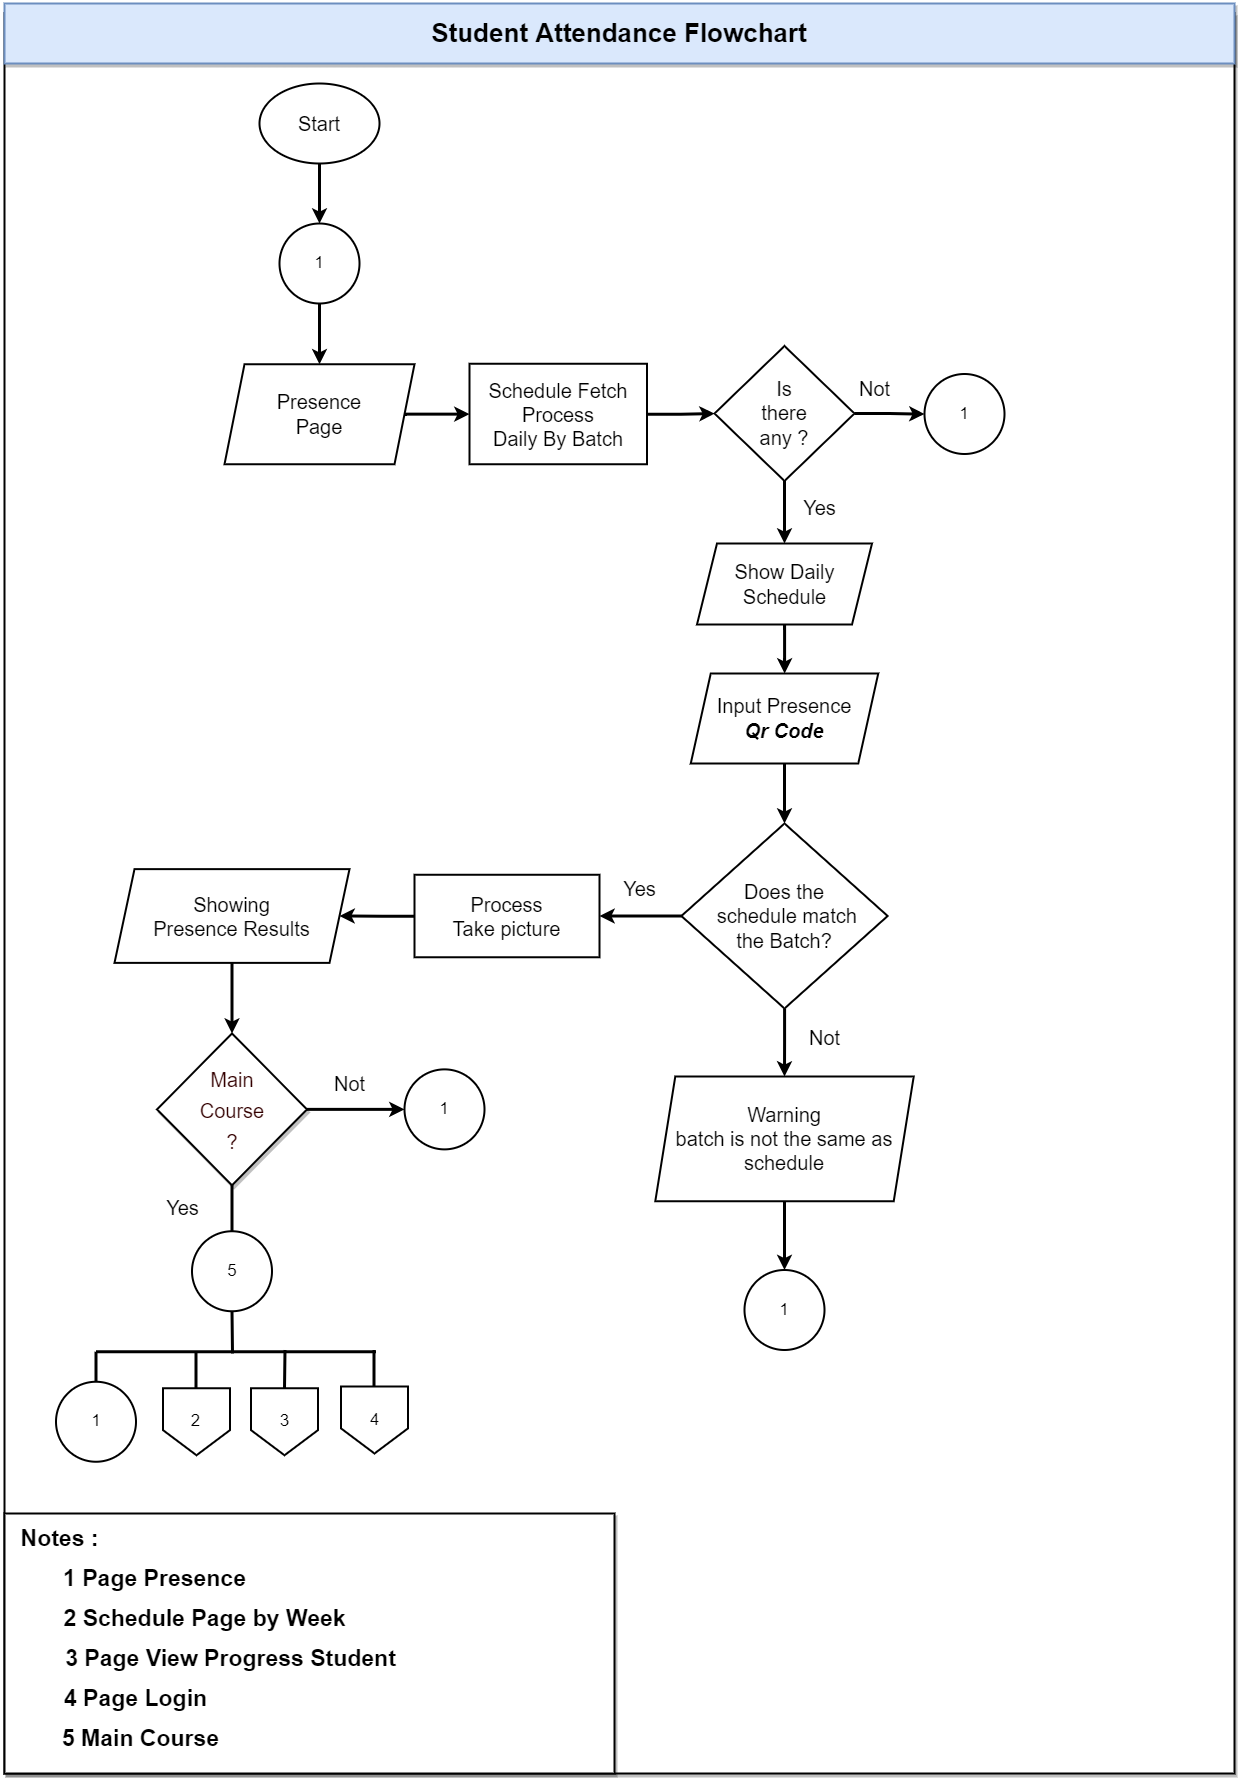

The diagram above was exported from draw.io. Its source (the exported page's mxGraphModel, read from the mxfile embedded in the PNG):
<mxGraphModel dx="2473" dy="1413" grid="1" gridSize="10" guides="1" tooltips="1" connect="1" arrows="1" fold="1" page="1" pageScale="1" pageWidth="1100" pageHeight="850" math="0" shadow="0">
  <root>
    <mxCell id="0" />
    <mxCell id="1" parent="0" />
    <mxCell id="3Blfyt68bz--lbK4JEVP-52" value="" style="rounded=0;whiteSpace=wrap;html=1;fontSize=17;strokeWidth=2;shadow=1;" vertex="1" parent="1">
      <mxGeometry x="220" y="150" width="1230" height="1760" as="geometry" />
    </mxCell>
    <mxCell id="KMad9ka8snUztoPMsLgj-5" style="edgeStyle=orthogonalEdgeStyle;rounded=0;orthogonalLoop=1;jettySize=auto;html=1;fontSize=26;strokeWidth=3;" edge="1" parent="1" source="3Blfyt68bz--lbK4JEVP-1" target="KMad9ka8snUztoPMsLgj-4">
      <mxGeometry relative="1" as="geometry" />
    </mxCell>
    <mxCell id="3Blfyt68bz--lbK4JEVP-1" value="&lt;font style=&quot;font-size: 20px&quot;&gt;Start&lt;/font&gt;" style="ellipse;whiteSpace=wrap;html=1;strokeWidth=2;" vertex="1" parent="1">
      <mxGeometry x="475" y="220" width="120" height="80" as="geometry" />
    </mxCell>
    <mxCell id="3Blfyt68bz--lbK4JEVP-22" value="" style="edgeStyle=orthogonalEdgeStyle;rounded=0;orthogonalLoop=1;jettySize=auto;html=1;fontSize=17;strokeWidth=3;" edge="1" parent="1" source="3Blfyt68bz--lbK4JEVP-9" target="3Blfyt68bz--lbK4JEVP-21">
      <mxGeometry relative="1" as="geometry" />
    </mxCell>
    <mxCell id="3Blfyt68bz--lbK4JEVP-9" value="&lt;font style=&quot;font-size: 20px&quot;&gt;Presence&lt;br&gt;Page&lt;/font&gt;" style="shape=parallelogram;perimeter=parallelogramPerimeter;whiteSpace=wrap;html=1;fixedSize=1;fontSize=17;strokeWidth=2;" vertex="1" parent="1">
      <mxGeometry x="440" y="500.75" width="190" height="100" as="geometry" />
    </mxCell>
    <mxCell id="3Blfyt68bz--lbK4JEVP-26" value="" style="edgeStyle=orthogonalEdgeStyle;rounded=0;orthogonalLoop=1;jettySize=auto;html=1;fontSize=17;strokeWidth=3;" edge="1" parent="1" source="3Blfyt68bz--lbK4JEVP-21" target="3Blfyt68bz--lbK4JEVP-25">
      <mxGeometry relative="1" as="geometry" />
    </mxCell>
    <mxCell id="3Blfyt68bz--lbK4JEVP-21" value="&lt;div style=&quot;font-size: 20px&quot;&gt;&lt;font style=&quot;font-size: 20px&quot;&gt;Schedule Fetch Process&lt;/font&gt;&lt;/div&gt;&lt;div style=&quot;font-size: 20px&quot;&gt;&lt;font style=&quot;font-size: 20px&quot;&gt;Daily By Batch&lt;/font&gt;&lt;/div&gt;" style="whiteSpace=wrap;html=1;fontSize=17;strokeWidth=2;" vertex="1" parent="1">
      <mxGeometry x="685" y="500.25" width="177.5" height="100.5" as="geometry" />
    </mxCell>
    <mxCell id="3Blfyt68bz--lbK4JEVP-33" value="" style="edgeStyle=orthogonalEdgeStyle;rounded=0;orthogonalLoop=1;jettySize=auto;html=1;fontSize=17;strokeWidth=3;" edge="1" parent="1" source="3Blfyt68bz--lbK4JEVP-23" target="3Blfyt68bz--lbK4JEVP-32">
      <mxGeometry relative="1" as="geometry" />
    </mxCell>
    <mxCell id="3Blfyt68bz--lbK4JEVP-23" value="&lt;font style=&quot;font-size: 20px&quot;&gt;Show Daily&lt;br&gt;Schedule&lt;/font&gt;" style="shape=parallelogram;perimeter=parallelogramPerimeter;whiteSpace=wrap;html=1;fixedSize=1;fontSize=17;strokeWidth=2;" vertex="1" parent="1">
      <mxGeometry x="912.5" y="680" width="175" height="81" as="geometry" />
    </mxCell>
    <mxCell id="KMad9ka8snUztoPMsLgj-10" style="edgeStyle=orthogonalEdgeStyle;rounded=0;orthogonalLoop=1;jettySize=auto;html=1;fontSize=26;strokeWidth=3;" edge="1" parent="1" source="3Blfyt68bz--lbK4JEVP-25" target="3Blfyt68bz--lbK4JEVP-23">
      <mxGeometry relative="1" as="geometry" />
    </mxCell>
    <mxCell id="KMad9ka8snUztoPMsLgj-11" style="edgeStyle=orthogonalEdgeStyle;rounded=0;orthogonalLoop=1;jettySize=auto;html=1;entryX=0;entryY=0.5;entryDx=0;entryDy=0;fontSize=26;strokeWidth=3;" edge="1" parent="1" source="3Blfyt68bz--lbK4JEVP-25" target="3Blfyt68bz--lbK4JEVP-28">
      <mxGeometry relative="1" as="geometry" />
    </mxCell>
    <mxCell id="3Blfyt68bz--lbK4JEVP-25" value="&lt;font style=&quot;font-size: 20px&quot;&gt;Is&lt;br&gt;there&lt;br&gt;any ?&lt;/font&gt;" style="rhombus;whiteSpace=wrap;html=1;fontSize=17;strokeWidth=2;" vertex="1" parent="1">
      <mxGeometry x="930" y="482.5" width="140" height="135" as="geometry" />
    </mxCell>
    <mxCell id="3Blfyt68bz--lbK4JEVP-28" value="1" style="ellipse;whiteSpace=wrap;html=1;aspect=fixed;fontSize=17;strokeWidth=2;" vertex="1" parent="1">
      <mxGeometry x="1140" y="510.5" width="80" height="80" as="geometry" />
    </mxCell>
    <mxCell id="3Blfyt68bz--lbK4JEVP-30" value="&lt;font style=&quot;font-size: 20px&quot;&gt;Not&lt;/font&gt;" style="text;html=1;align=center;verticalAlign=middle;resizable=0;points=[];autosize=1;strokeColor=none;fillColor=none;fontSize=17;" vertex="1" parent="1">
      <mxGeometry x="1065" y="510.5" width="50" height="30" as="geometry" />
    </mxCell>
    <mxCell id="3Blfyt68bz--lbK4JEVP-31" value="&lt;font style=&quot;font-size: 20px&quot;&gt;Yes&lt;/font&gt;" style="text;html=1;align=center;verticalAlign=middle;resizable=0;points=[];autosize=1;strokeColor=none;fillColor=none;fontSize=17;" vertex="1" parent="1">
      <mxGeometry x="1010" y="630" width="50" height="30" as="geometry" />
    </mxCell>
    <mxCell id="KMad9ka8snUztoPMsLgj-14" style="edgeStyle=orthogonalEdgeStyle;rounded=0;orthogonalLoop=1;jettySize=auto;html=1;fontSize=26;strokeWidth=3;" edge="1" parent="1" source="3Blfyt68bz--lbK4JEVP-32" target="KMad9ka8snUztoPMsLgj-13">
      <mxGeometry relative="1" as="geometry" />
    </mxCell>
    <mxCell id="3Blfyt68bz--lbK4JEVP-32" value="&lt;font style=&quot;font-size: 20px&quot;&gt;Input Presence&lt;br&gt;&lt;b&gt;&lt;i&gt;Qr Code&lt;/i&gt;&lt;/b&gt;&lt;/font&gt;" style="shape=parallelogram;perimeter=parallelogramPerimeter;whiteSpace=wrap;html=1;fixedSize=1;fontSize=17;strokeWidth=2;" vertex="1" parent="1">
      <mxGeometry x="906.25" y="810" width="187.5" height="90" as="geometry" />
    </mxCell>
    <mxCell id="3Blfyt68bz--lbK4JEVP-37" value="" style="edgeStyle=orthogonalEdgeStyle;rounded=0;orthogonalLoop=1;jettySize=auto;html=1;fontSize=17;strokeWidth=3;" edge="1" parent="1" source="3Blfyt68bz--lbK4JEVP-34" target="3Blfyt68bz--lbK4JEVP-36">
      <mxGeometry relative="1" as="geometry" />
    </mxCell>
    <mxCell id="3Blfyt68bz--lbK4JEVP-34" value="&lt;div style=&quot;font-size: 20px&quot;&gt;&lt;font style=&quot;font-size: 20px&quot;&gt;Process&lt;/font&gt;&lt;/div&gt;&lt;div style=&quot;font-size: 20px&quot;&gt;&lt;font style=&quot;font-size: 20px&quot;&gt;Take picture&lt;/font&gt;&lt;/div&gt;" style="rounded=0;whiteSpace=wrap;html=1;fontSize=17;strokeWidth=2;" vertex="1" parent="1">
      <mxGeometry x="630" y="1011.26" width="185" height="82.5" as="geometry" />
    </mxCell>
    <mxCell id="KMad9ka8snUztoPMsLgj-25" style="edgeStyle=orthogonalEdgeStyle;rounded=0;orthogonalLoop=1;jettySize=auto;html=1;entryX=0.5;entryY=0;entryDx=0;entryDy=0;fontSize=17;fontColor=#330000;strokeWidth=3;" edge="1" parent="1" source="3Blfyt68bz--lbK4JEVP-36" target="KMad9ka8snUztoPMsLgj-24">
      <mxGeometry relative="1" as="geometry" />
    </mxCell>
    <mxCell id="3Blfyt68bz--lbK4JEVP-36" value="&lt;div style=&quot;font-size: 20px&quot;&gt;&lt;font style=&quot;font-size: 20px&quot;&gt;Showing&lt;/font&gt;&lt;/div&gt;&lt;div style=&quot;font-size: 20px&quot;&gt;&lt;font style=&quot;font-size: 20px&quot;&gt;Presence Results&lt;/font&gt;&lt;/div&gt;" style="shape=parallelogram;perimeter=parallelogramPerimeter;whiteSpace=wrap;html=1;fixedSize=1;fontSize=17;rounded=0;strokeWidth=2;" vertex="1" parent="1">
      <mxGeometry x="330" y="1005.63" width="235" height="93.75" as="geometry" />
    </mxCell>
    <mxCell id="3Blfyt68bz--lbK4JEVP-38" value="1" style="ellipse;whiteSpace=wrap;html=1;aspect=fixed;fontSize=17;strokeWidth=2;" vertex="1" parent="1">
      <mxGeometry x="620" y="1205.8700000000001" width="80" height="80" as="geometry" />
    </mxCell>
    <mxCell id="3Blfyt68bz--lbK4JEVP-41" value="" style="endArrow=none;html=1;rounded=0;fontSize=17;strokeWidth=3;" edge="1" parent="1">
      <mxGeometry width="50" height="50" relative="1" as="geometry">
        <mxPoint x="311.5" y="1488.25" as="sourcePoint" />
        <mxPoint x="591.5" y="1488.25" as="targetPoint" />
      </mxGeometry>
    </mxCell>
    <mxCell id="3Blfyt68bz--lbK4JEVP-42" value="" style="endArrow=none;html=1;rounded=0;fontSize=17;strokeWidth=3;" edge="1" parent="1">
      <mxGeometry width="50" height="50" relative="1" as="geometry">
        <mxPoint x="311.5" y="1528.25" as="sourcePoint" />
        <mxPoint x="311.5" y="1488.25" as="targetPoint" />
      </mxGeometry>
    </mxCell>
    <mxCell id="3Blfyt68bz--lbK4JEVP-44" value="1" style="ellipse;whiteSpace=wrap;html=1;aspect=fixed;fontSize=17;strokeWidth=2;" vertex="1" parent="1">
      <mxGeometry x="271.5" y="1518.25" width="80" height="80" as="geometry" />
    </mxCell>
    <mxCell id="3Blfyt68bz--lbK4JEVP-45" value="" style="endArrow=none;html=1;rounded=0;fontSize=17;strokeWidth=3;" edge="1" parent="1">
      <mxGeometry width="50" height="50" relative="1" as="geometry">
        <mxPoint x="411.5" y="1528.25" as="sourcePoint" />
        <mxPoint x="411.5" y="1488.25" as="targetPoint" />
      </mxGeometry>
    </mxCell>
    <mxCell id="3Blfyt68bz--lbK4JEVP-47" value="&lt;div style=&quot;font-size: 17px&quot;&gt;2&lt;/div&gt;" style="shape=offPageConnector;whiteSpace=wrap;html=1;fontSize=20;strokeWidth=2;align=center;" vertex="1" parent="1">
      <mxGeometry x="378.5" y="1524.75" width="67" height="67" as="geometry" />
    </mxCell>
    <mxCell id="3Blfyt68bz--lbK4JEVP-49" value="&lt;div style=&quot;font-size: 17px&quot;&gt;3&lt;/div&gt;" style="shape=offPageConnector;whiteSpace=wrap;html=1;fontSize=20;strokeWidth=2;align=center;" vertex="1" parent="1">
      <mxGeometry x="466.5" y="1524.75" width="67" height="67" as="geometry" />
    </mxCell>
    <mxCell id="3Blfyt68bz--lbK4JEVP-50" value="" style="endArrow=none;html=1;rounded=0;fontSize=17;strokeWidth=3;" edge="1" parent="1">
      <mxGeometry width="50" height="50" relative="1" as="geometry">
        <mxPoint x="589.5" y="1526.5" as="sourcePoint" />
        <mxPoint x="589.5" y="1486.5" as="targetPoint" />
      </mxGeometry>
    </mxCell>
    <mxCell id="3Blfyt68bz--lbK4JEVP-51" value="&lt;div style=&quot;font-size: 17px&quot;&gt;4&lt;/div&gt;" style="shape=offPageConnector;whiteSpace=wrap;html=1;fontSize=20;strokeWidth=2;align=center;" vertex="1" parent="1">
      <mxGeometry x="556.5" y="1523" width="67" height="67" as="geometry" />
    </mxCell>
    <mxCell id="3Blfyt68bz--lbK4JEVP-53" value="&lt;span style=&quot;font-size: 26px&quot;&gt;&lt;b&gt;Student Attendance Flowchart&lt;/b&gt;&lt;/span&gt;" style="rounded=0;whiteSpace=wrap;html=1;fontSize=17;strokeWidth=2;shadow=1;fillColor=#dae8fc;strokeColor=#6c8ebf;" vertex="1" parent="1">
      <mxGeometry x="220" y="140" width="1230" height="60" as="geometry" />
    </mxCell>
    <mxCell id="KMad9ka8snUztoPMsLgj-6" style="edgeStyle=orthogonalEdgeStyle;rounded=0;orthogonalLoop=1;jettySize=auto;html=1;entryX=0.5;entryY=0;entryDx=0;entryDy=0;fontSize=26;strokeWidth=3;" edge="1" parent="1" source="KMad9ka8snUztoPMsLgj-4" target="3Blfyt68bz--lbK4JEVP-9">
      <mxGeometry relative="1" as="geometry" />
    </mxCell>
    <mxCell id="KMad9ka8snUztoPMsLgj-4" value="1" style="ellipse;whiteSpace=wrap;html=1;aspect=fixed;fontSize=17;strokeWidth=2;" vertex="1" parent="1">
      <mxGeometry x="495" y="360" width="80" height="80" as="geometry" />
    </mxCell>
    <mxCell id="KMad9ka8snUztoPMsLgj-16" style="edgeStyle=orthogonalEdgeStyle;rounded=0;orthogonalLoop=1;jettySize=auto;html=1;entryX=1;entryY=0.5;entryDx=0;entryDy=0;fontSize=26;strokeWidth=3;" edge="1" parent="1" source="KMad9ka8snUztoPMsLgj-13" target="3Blfyt68bz--lbK4JEVP-34">
      <mxGeometry relative="1" as="geometry" />
    </mxCell>
    <mxCell id="KMad9ka8snUztoPMsLgj-21" style="edgeStyle=orthogonalEdgeStyle;rounded=0;orthogonalLoop=1;jettySize=auto;html=1;entryX=0.5;entryY=0;entryDx=0;entryDy=0;fontSize=26;strokeWidth=3;" edge="1" parent="1" source="KMad9ka8snUztoPMsLgj-13" target="KMad9ka8snUztoPMsLgj-20">
      <mxGeometry relative="1" as="geometry" />
    </mxCell>
    <mxCell id="KMad9ka8snUztoPMsLgj-13" value="&lt;font style=&quot;font-size: 20px&quot;&gt;Does the&lt;br&gt;&amp;nbsp;schedule match&lt;br&gt;the Batch?&lt;/font&gt;" style="rhombus;whiteSpace=wrap;html=1;fontSize=17;strokeWidth=2;" vertex="1" parent="1">
      <mxGeometry x="896.88" y="960" width="206.25" height="185" as="geometry" />
    </mxCell>
    <mxCell id="KMad9ka8snUztoPMsLgj-17" value="&lt;font style=&quot;font-size: 20px&quot;&gt;Yes&lt;/font&gt;" style="text;html=1;align=center;verticalAlign=middle;resizable=0;points=[];autosize=1;strokeColor=none;fillColor=none;fontSize=17;" vertex="1" parent="1">
      <mxGeometry x="830" y="1011.26" width="50" height="30" as="geometry" />
    </mxCell>
    <mxCell id="KMad9ka8snUztoPMsLgj-18" value="&lt;font style=&quot;font-size: 20px&quot;&gt;Not&lt;/font&gt;" style="text;html=1;align=center;verticalAlign=middle;resizable=0;points=[];autosize=1;strokeColor=none;fillColor=none;fontSize=17;" vertex="1" parent="1">
      <mxGeometry x="1015" y="1160" width="50" height="30" as="geometry" />
    </mxCell>
    <mxCell id="KMad9ka8snUztoPMsLgj-23" style="edgeStyle=orthogonalEdgeStyle;rounded=0;orthogonalLoop=1;jettySize=auto;html=1;fontSize=26;fontColor=#FF6666;strokeWidth=3;" edge="1" parent="1" source="KMad9ka8snUztoPMsLgj-20" target="KMad9ka8snUztoPMsLgj-22">
      <mxGeometry relative="1" as="geometry" />
    </mxCell>
    <mxCell id="KMad9ka8snUztoPMsLgj-20" value="&lt;div style=&quot;font-size: 20px&quot;&gt;&lt;font style=&quot;font-size: 20px&quot;&gt;Warning&lt;/font&gt;&lt;/div&gt;&lt;div style=&quot;font-size: 20px&quot;&gt;&lt;font style=&quot;font-size: 20px&quot;&gt;batch is not the same as schedule&lt;/font&gt;&lt;/div&gt;" style="shape=parallelogram;perimeter=parallelogramPerimeter;whiteSpace=wrap;html=1;fixedSize=1;fontSize=17;rounded=0;strokeWidth=2;" vertex="1" parent="1">
      <mxGeometry x="870.7900000000001" y="1213" width="258.43" height="124.75" as="geometry" />
    </mxCell>
    <mxCell id="KMad9ka8snUztoPMsLgj-22" value="1" style="ellipse;whiteSpace=wrap;html=1;aspect=fixed;fontSize=17;strokeWidth=2;" vertex="1" parent="1">
      <mxGeometry x="960" y="1406.5" width="80" height="80" as="geometry" />
    </mxCell>
    <mxCell id="KMad9ka8snUztoPMsLgj-26" style="edgeStyle=orthogonalEdgeStyle;rounded=0;orthogonalLoop=1;jettySize=auto;html=1;entryX=0;entryY=0.5;entryDx=0;entryDy=0;fontSize=17;fontColor=#330000;strokeWidth=3;" edge="1" parent="1" source="KMad9ka8snUztoPMsLgj-24" target="3Blfyt68bz--lbK4JEVP-38">
      <mxGeometry relative="1" as="geometry" />
    </mxCell>
    <mxCell id="KMad9ka8snUztoPMsLgj-24" value="&lt;font color=&quot;#330000&quot; style=&quot;font-size: 20px&quot;&gt;Main&lt;br&gt;Course&lt;br&gt;?&lt;br&gt;&lt;/font&gt;" style="rhombus;whiteSpace=wrap;html=1;shadow=1;fontSize=26;fontColor=#FF6666;strokeWidth=2;" vertex="1" parent="1">
      <mxGeometry x="372.5" y="1170" width="150" height="151.75" as="geometry" />
    </mxCell>
    <mxCell id="KMad9ka8snUztoPMsLgj-27" value="&lt;font style=&quot;font-size: 20px&quot;&gt;Yes&lt;/font&gt;" style="text;html=1;align=center;verticalAlign=middle;resizable=0;points=[];autosize=1;strokeColor=none;fillColor=none;fontSize=17;" vertex="1" parent="1">
      <mxGeometry x="372.5" y="1330" width="50" height="30" as="geometry" />
    </mxCell>
    <mxCell id="KMad9ka8snUztoPMsLgj-29" value="" style="endArrow=none;html=1;rounded=0;fontSize=17;fontColor=#330000;strokeWidth=3;entryX=0.5;entryY=0;entryDx=0;entryDy=0;" edge="1" parent="1" target="3Blfyt68bz--lbK4JEVP-49">
      <mxGeometry width="50" height="50" relative="1" as="geometry">
        <mxPoint x="500.5" y="1486.5" as="sourcePoint" />
        <mxPoint x="381.5" y="1336.5" as="targetPoint" />
      </mxGeometry>
    </mxCell>
    <mxCell id="KMad9ka8snUztoPMsLgj-30" value="&lt;font style=&quot;font-size: 20px&quot;&gt;Not&lt;/font&gt;" style="text;html=1;align=center;verticalAlign=middle;resizable=0;points=[];autosize=1;strokeColor=none;fillColor=none;fontSize=17;" vertex="1" parent="1">
      <mxGeometry x="540" y="1205.87" width="50" height="30" as="geometry" />
    </mxCell>
    <mxCell id="5t3MOxxiNb_RZn7-o_47-1" value="" style="group" vertex="1" connectable="0" parent="1">
      <mxGeometry x="220" y="1650" width="610" height="260" as="geometry" />
    </mxCell>
    <mxCell id="KMad9ka8snUztoPMsLgj-31" value="" style="rounded=0;whiteSpace=wrap;html=1;shadow=1;fontSize=17;fontColor=#330000;strokeWidth=2;" vertex="1" parent="5t3MOxxiNb_RZn7-o_47-1">
      <mxGeometry width="610" height="260" as="geometry" />
    </mxCell>
    <mxCell id="KMad9ka8snUztoPMsLgj-32" value="&lt;b&gt;&lt;font style=&quot;font-size: 23px&quot;&gt;Notes :&lt;/font&gt;&lt;/b&gt;" style="text;html=1;align=center;verticalAlign=middle;resizable=0;points=[];autosize=1;strokeColor=none;fillColor=none;fontSize=17;" vertex="1" parent="5t3MOxxiNb_RZn7-o_47-1">
      <mxGeometry x="10" y="10.001904761904763" width="90" height="30" as="geometry" />
    </mxCell>
    <mxCell id="KMad9ka8snUztoPMsLgj-33" value="&lt;span style=&quot;font-size: 23px&quot;&gt;&lt;b&gt;1 Page Presence&lt;/b&gt;&lt;/span&gt;" style="text;html=1;align=center;verticalAlign=middle;resizable=0;points=[];autosize=1;strokeColor=none;fillColor=none;fontSize=17;" vertex="1" parent="5t3MOxxiNb_RZn7-o_47-1">
      <mxGeometry x="50" y="50.00142857142857" width="200" height="30" as="geometry" />
    </mxCell>
    <mxCell id="KMad9ka8snUztoPMsLgj-34" value="&lt;span style=&quot;font-size: 23px&quot;&gt;&lt;b&gt;2&amp;nbsp;&lt;/b&gt;&lt;/span&gt;&lt;span style=&quot;font-size: 23px&quot;&gt;&lt;b&gt;Schedule Page by Week&lt;/b&gt;&lt;/span&gt;" style="text;html=1;align=center;verticalAlign=middle;resizable=0;points=[];autosize=1;strokeColor=none;fillColor=none;fontSize=17;" vertex="1" parent="5t3MOxxiNb_RZn7-o_47-1">
      <mxGeometry x="50" y="90.00285714285715" width="300" height="30" as="geometry" />
    </mxCell>
    <mxCell id="KMad9ka8snUztoPMsLgj-37" value="&lt;span style=&quot;font-size: 23px&quot;&gt;&lt;b&gt;&lt;span&gt;3 Page View Progress&amp;nbsp;&lt;/span&gt;&lt;/b&gt;&lt;/span&gt;&lt;span style=&quot;font-weight: bold ; font-size: 23px&quot;&gt;Student&lt;/span&gt;&lt;span style=&quot;font-size: 23px&quot;&gt;&lt;b&gt;&lt;span&gt;&lt;br&gt;&lt;/span&gt;&lt;/b&gt;&lt;/span&gt;" style="text;html=1;align=center;verticalAlign=middle;resizable=0;points=[];autosize=1;strokeColor=none;fillColor=none;fontSize=17;" vertex="1" parent="5t3MOxxiNb_RZn7-o_47-1">
      <mxGeometry x="51" y="130.00238095238097" width="350" height="30" as="geometry" />
    </mxCell>
    <mxCell id="KMad9ka8snUztoPMsLgj-38" value="&lt;span style=&quot;font-size: 23px&quot;&gt;&lt;b&gt;4 Page Login&lt;/b&gt;&lt;/span&gt;" style="text;html=1;align=center;verticalAlign=middle;resizable=0;points=[];autosize=1;strokeColor=none;fillColor=none;fontSize=17;" vertex="1" parent="5t3MOxxiNb_RZn7-o_47-1">
      <mxGeometry x="51" y="169.9957142857143" width="160" height="30" as="geometry" />
    </mxCell>
    <mxCell id="5t3MOxxiNb_RZn7-o_47-5" value="&lt;span style=&quot;font-size: 23px&quot;&gt;&lt;b&gt;5&amp;nbsp;Main Course&lt;/b&gt;&lt;/span&gt;" style="text;html=1;align=center;verticalAlign=middle;resizable=0;points=[];autosize=1;strokeColor=none;fillColor=none;fontSize=17;" vertex="1" parent="5t3MOxxiNb_RZn7-o_47-1">
      <mxGeometry x="51" y="209.99571428571426" width="170" height="30" as="geometry" />
    </mxCell>
    <mxCell id="5t3MOxxiNb_RZn7-o_47-2" value="" style="endArrow=none;html=1;rounded=0;fontSize=20;fontColor=#330000;strokeWidth=3;entryX=0.5;entryY=1;entryDx=0;entryDy=0;startArrow=none;" edge="1" parent="1" source="5t3MOxxiNb_RZn7-o_47-3" target="KMad9ka8snUztoPMsLgj-24">
      <mxGeometry width="50" height="50" relative="1" as="geometry">
        <mxPoint x="448" y="1390" as="sourcePoint" />
        <mxPoint x="1040" y="1550" as="targetPoint" />
      </mxGeometry>
    </mxCell>
    <mxCell id="5t3MOxxiNb_RZn7-o_47-3" value="5" style="ellipse;whiteSpace=wrap;html=1;aspect=fixed;fontSize=17;strokeWidth=2;" vertex="1" parent="1">
      <mxGeometry x="407.5" y="1367.75" width="80" height="80" as="geometry" />
    </mxCell>
    <mxCell id="5t3MOxxiNb_RZn7-o_47-4" value="" style="endArrow=none;html=1;rounded=0;fontSize=20;fontColor=#330000;strokeWidth=3;entryX=0.5;entryY=1;entryDx=0;entryDy=0;" edge="1" parent="1" target="5t3MOxxiNb_RZn7-o_47-3">
      <mxGeometry width="50" height="50" relative="1" as="geometry">
        <mxPoint x="448" y="1490" as="sourcePoint" />
        <mxPoint x="447.5" y="1321.75" as="targetPoint" />
      </mxGeometry>
    </mxCell>
  </root>
</mxGraphModel>